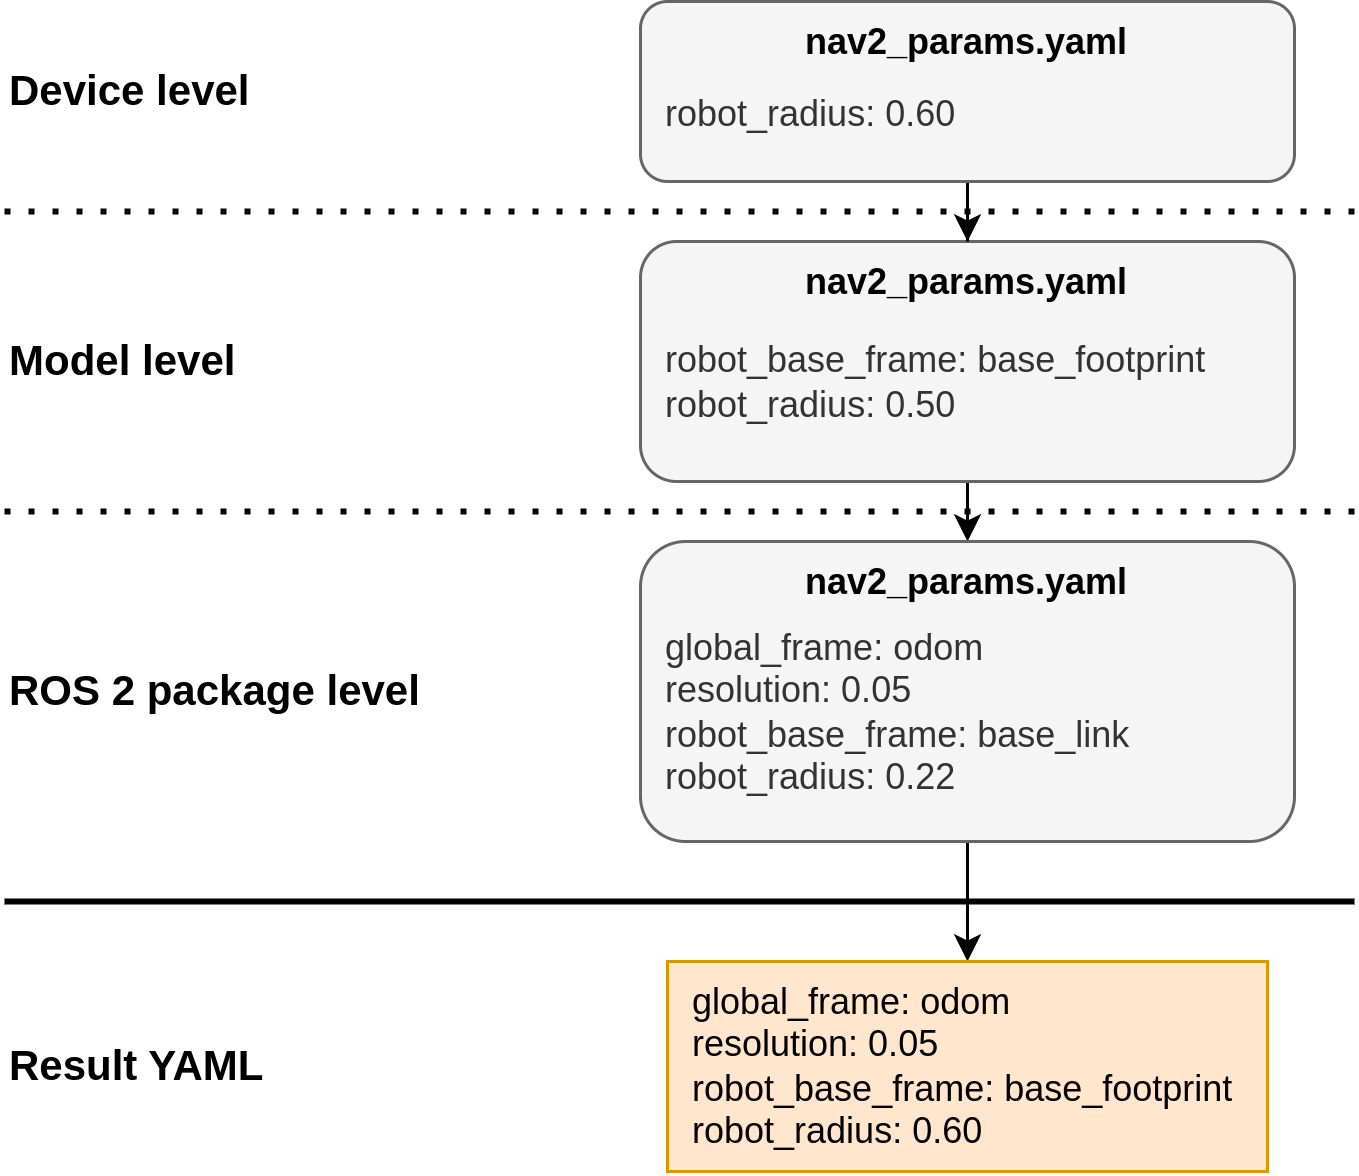

The diagram above was exported from draw.io. Its source (the exported page's mxGraphModel, read from the mxfile embedded in the PNG):
<mxGraphModel dx="1583" dy="591" grid="1" gridSize="10" guides="1" tooltips="1" connect="1" arrows="1" fold="1" page="0" pageScale="1" pageWidth="850" pageHeight="1100" math="0" shadow="0">
  <root>
    <mxCell id="0" />
    <mxCell id="1" parent="0" />
    <mxCell id="Dzc1OzBT6aJBHxhGRvrT-18" style="edgeStyle=orthogonalEdgeStyle;rounded=0;orthogonalLoop=1;jettySize=auto;html=1;exitX=0.5;exitY=1;exitDx=0;exitDy=0;entryX=0.5;entryY=0;entryDx=0;entryDy=0;" parent="1" source="Dzc1OzBT6aJBHxhGRvrT-1" target="Dzc1OzBT6aJBHxhGRvrT-9" edge="1">
      <mxGeometry relative="1" as="geometry" />
    </mxCell>
    <mxCell id="Dzc1OzBT6aJBHxhGRvrT-1" value="&lt;div&gt;&lt;b&gt;&lt;br&gt;&lt;/b&gt;&lt;div&gt;&lt;div&gt;&amp;nbsp; robot_base_frame: base_footprint&lt;/div&gt;&lt;/div&gt;&lt;div&gt;&lt;div&gt;&amp;nbsp; robot_radius: 0.50&lt;/div&gt;&lt;/div&gt;&lt;/div&gt;" style="rounded=1;whiteSpace=wrap;html=1;align=left;fillColor=#f5f5f5;strokeColor=#666666;fontColor=#333333;" parent="1" vertex="1">
      <mxGeometry x="82" y="170" width="218" height="80" as="geometry" />
    </mxCell>
    <mxCell id="Dzc1OzBT6aJBHxhGRvrT-16" style="edgeStyle=orthogonalEdgeStyle;rounded=0;orthogonalLoop=1;jettySize=auto;html=1;entryX=0.5;entryY=0;entryDx=0;entryDy=0;" parent="1" source="Dzc1OzBT6aJBHxhGRvrT-2" target="Dzc1OzBT6aJBHxhGRvrT-8" edge="1">
      <mxGeometry relative="1" as="geometry" />
    </mxCell>
    <mxCell id="Dzc1OzBT6aJBHxhGRvrT-2" value="&lt;div&gt;&lt;br&gt;&lt;/div&gt;&lt;div&gt;&lt;div&gt;&lt;span style=&quot;background-color: initial;&quot;&gt;&amp;nbsp; robot_radius: 0.60&lt;/span&gt;&lt;/div&gt;&lt;/div&gt;" style="rounded=1;whiteSpace=wrap;html=1;align=left;fillColor=#f5f5f5;fontColor=#333333;strokeColor=#666666;" parent="1" vertex="1">
      <mxGeometry x="82" y="90" width="218" height="60" as="geometry" />
    </mxCell>
    <mxCell id="Dzc1OzBT6aJBHxhGRvrT-19" style="edgeStyle=orthogonalEdgeStyle;rounded=0;orthogonalLoop=1;jettySize=auto;html=1;exitX=0.5;exitY=1;exitDx=0;exitDy=0;entryX=0.5;entryY=0;entryDx=0;entryDy=0;" parent="1" source="Dzc1OzBT6aJBHxhGRvrT-3" target="Dzc1OzBT6aJBHxhGRvrT-4" edge="1">
      <mxGeometry relative="1" as="geometry" />
    </mxCell>
    <mxCell id="Dzc1OzBT6aJBHxhGRvrT-3" value="&lt;div style=&quot;&quot;&gt;&lt;br&gt;&lt;/div&gt;&lt;div&gt;&lt;div&gt;&lt;span style=&quot;background-color: initial;&quot;&gt;&amp;nbsp; global_frame: odom&lt;/span&gt;&lt;br&gt;&lt;/div&gt;&lt;div&gt;&lt;div&gt;&amp;nbsp; resolution: 0.05&lt;br&gt;&lt;/div&gt;&lt;div&gt;&amp;nbsp; robot_base_frame: base_link&lt;/div&gt;&lt;div&gt;&amp;nbsp; robot_radius: 0.22&lt;/div&gt;&lt;/div&gt;&lt;/div&gt;" style="rounded=1;whiteSpace=wrap;html=1;align=left;fillColor=#f5f5f5;fontColor=#333333;strokeColor=#666666;" parent="1" vertex="1">
      <mxGeometry x="82" y="270" width="218" height="100" as="geometry" />
    </mxCell>
    <mxCell id="Dzc1OzBT6aJBHxhGRvrT-4" value="&lt;div style=&quot;color: rgb(0, 0, 0); font-family: Helvetica; font-size: 12px; font-style: normal; font-variant-ligatures: normal; font-variant-caps: normal; font-weight: 400; letter-spacing: normal; orphans: 2; text-align: left; text-indent: 0px; text-transform: none; widows: 2; word-spacing: 0px; -webkit-text-stroke-width: 0px; white-space: normal; text-decoration-thickness: initial; text-decoration-style: initial; text-decoration-color: initial;&quot;&gt;&amp;nbsp; global_frame: odom&lt;br&gt;&lt;/div&gt;&lt;div style=&quot;color: rgb(0, 0, 0); font-family: Helvetica; font-size: 12px; font-style: normal; font-variant-ligatures: normal; font-variant-caps: normal; font-weight: 400; letter-spacing: normal; orphans: 2; text-align: left; text-indent: 0px; text-transform: none; widows: 2; word-spacing: 0px; -webkit-text-stroke-width: 0px; white-space: normal; text-decoration-thickness: initial; text-decoration-style: initial; text-decoration-color: initial;&quot;&gt;&lt;div style=&quot;&quot;&gt;&amp;nbsp; resolution: 0.05&lt;br&gt;&lt;/div&gt;&lt;div style=&quot;&quot;&gt;&amp;nbsp; robot_base_frame: base_footprint&lt;/div&gt;&lt;div style=&quot;&quot;&gt;&amp;nbsp; robot_radius: 0.60&lt;/div&gt;&lt;/div&gt;" style="rounded=0;whiteSpace=wrap;html=1;align=left;fillColor=#ffe6cc;strokeColor=#d79b00;" parent="1" vertex="1">
      <mxGeometry x="91" y="410" width="200" height="70" as="geometry" />
    </mxCell>
    <mxCell id="Dzc1OzBT6aJBHxhGRvrT-7" value="&lt;div&gt;&lt;b&gt;nav2_params.yaml&lt;/b&gt;&lt;br style=&quot;color: rgb(0, 0, 0); font-family: Helvetica; font-size: 12px; font-style: normal; font-variant-ligatures: normal; font-variant-caps: normal; font-weight: 400; letter-spacing: normal; orphans: 2; text-indent: 0px; text-transform: none; widows: 2; word-spacing: 0px; -webkit-text-stroke-width: 0px; white-space: normal; background-color: rgb(255, 255, 255); text-decoration-thickness: initial; text-decoration-style: initial; text-decoration-color: initial;&quot;&gt;&lt;/div&gt;" style="text;whiteSpace=wrap;html=1;align=center;" parent="1" vertex="1">
      <mxGeometry x="116" y="90" width="150" height="30" as="geometry" />
    </mxCell>
    <mxCell id="Dzc1OzBT6aJBHxhGRvrT-8" value="&lt;b&gt;nav2_params.yaml&lt;/b&gt;" style="text;whiteSpace=wrap;html=1;align=center;" parent="1" vertex="1">
      <mxGeometry x="116" y="170" width="150" height="30" as="geometry" />
    </mxCell>
    <mxCell id="Dzc1OzBT6aJBHxhGRvrT-9" value="&lt;div style=&quot;color: rgb(0, 0, 0); font-family: Helvetica; font-size: 12px; font-style: normal; font-variant-ligatures: normal; font-variant-caps: normal; font-weight: 400; letter-spacing: normal; orphans: 2; text-indent: 0px; text-transform: none; widows: 2; word-spacing: 0px; -webkit-text-stroke-width: 0px; white-space: normal; text-decoration-thickness: initial; text-decoration-style: initial; text-decoration-color: initial;&quot;&gt;&lt;b style=&quot;&quot;&gt;nav2_params.yaml&lt;/b&gt;&lt;/div&gt;" style="text;whiteSpace=wrap;html=1;align=center;" parent="1" vertex="1">
      <mxGeometry x="121" y="270" width="140" height="30" as="geometry" />
    </mxCell>
    <mxCell id="Dzc1OzBT6aJBHxhGRvrT-10" value="&lt;font style=&quot;font-size: 14px;&quot;&gt;Device level&lt;/font&gt;" style="text;html=1;align=left;verticalAlign=middle;whiteSpace=wrap;rounded=0;fontStyle=1" parent="1" vertex="1">
      <mxGeometry x="-130" y="105" width="160" height="30" as="geometry" />
    </mxCell>
    <mxCell id="Dzc1OzBT6aJBHxhGRvrT-11" value="&lt;font style=&quot;font-size: 14px;&quot;&gt;Model level&lt;/font&gt;" style="text;html=1;align=left;verticalAlign=middle;whiteSpace=wrap;rounded=0;fontStyle=1" parent="1" vertex="1">
      <mxGeometry x="-130" y="195" width="150" height="30" as="geometry" />
    </mxCell>
    <mxCell id="Dzc1OzBT6aJBHxhGRvrT-12" value="&lt;font style=&quot;font-size: 14px;&quot;&gt;ROS 2 package level&lt;/font&gt;" style="text;html=1;align=left;verticalAlign=middle;whiteSpace=wrap;rounded=0;fontStyle=1" parent="1" vertex="1">
      <mxGeometry x="-130" y="305" width="150" height="30" as="geometry" />
    </mxCell>
    <mxCell id="Dzc1OzBT6aJBHxhGRvrT-13" value="" style="endArrow=none;dashed=1;html=1;dashPattern=1 3;strokeWidth=2;rounded=0;" parent="1" edge="1">
      <mxGeometry width="50" height="50" relative="1" as="geometry">
        <mxPoint x="-130" y="160" as="sourcePoint" />
        <mxPoint x="320" y="160" as="targetPoint" />
      </mxGeometry>
    </mxCell>
    <mxCell id="Dzc1OzBT6aJBHxhGRvrT-14" value="" style="endArrow=none;dashed=1;html=1;dashPattern=1 3;strokeWidth=2;rounded=0;" parent="1" edge="1">
      <mxGeometry width="50" height="50" relative="1" as="geometry">
        <mxPoint x="-130" y="260" as="sourcePoint" />
        <mxPoint x="320" y="260" as="targetPoint" />
      </mxGeometry>
    </mxCell>
    <mxCell id="Dzc1OzBT6aJBHxhGRvrT-15" value="" style="endArrow=none;html=1;strokeWidth=2;rounded=0;" parent="1" edge="1">
      <mxGeometry width="50" height="50" relative="1" as="geometry">
        <mxPoint x="-130" y="390" as="sourcePoint" />
        <mxPoint x="320" y="390" as="targetPoint" />
      </mxGeometry>
    </mxCell>
    <mxCell id="Dzc1OzBT6aJBHxhGRvrT-21" value="&lt;font style=&quot;font-size: 14px;&quot;&gt;Result YAML&lt;/font&gt;" style="text;html=1;align=left;verticalAlign=middle;whiteSpace=wrap;rounded=0;fontStyle=1" parent="1" vertex="1">
      <mxGeometry x="-130" y="430" width="150" height="30" as="geometry" />
    </mxCell>
  </root>
</mxGraphModel>